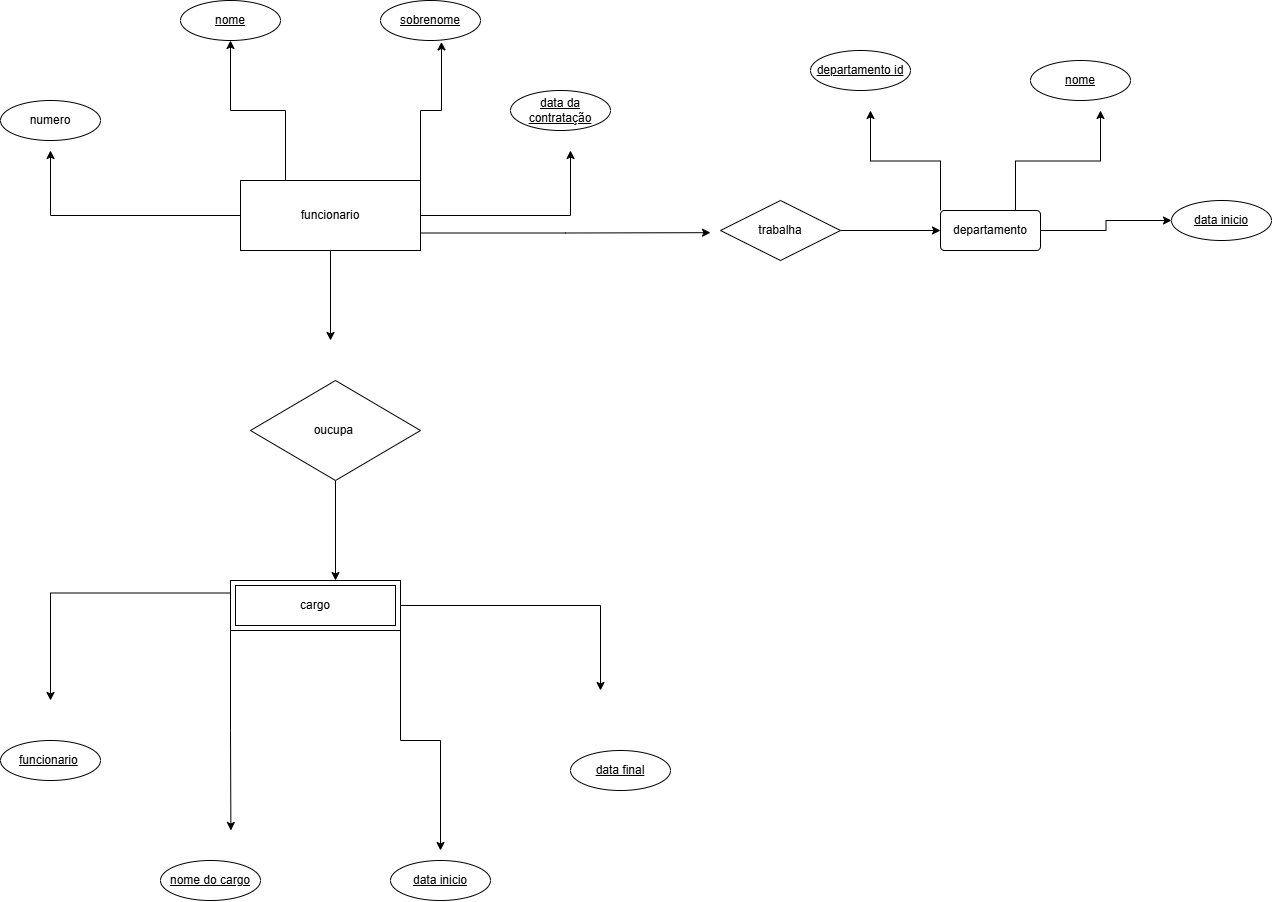

The diagram above was exported from draw.io. Its source (the exported page's mxGraphModel, read from the mxfile embedded in the PNG):
<mxGraphModel dx="1119" dy="1125" grid="1" gridSize="10" guides="1" tooltips="1" connect="1" arrows="1" fold="1" page="1" pageScale="1" pageWidth="827" pageHeight="1169" math="0" shadow="0">
  <root>
    <mxCell id="0" />
    <mxCell id="1" parent="0" />
    <mxCell id="3Bz9y76HuLuvCkBMgYJL-8" parent="1" style="ellipse;whiteSpace=wrap;html=1;align=center;" value="numero" vertex="1">
      <mxGeometry height="40" width="100" x="70" y="120" as="geometry" />
    </mxCell>
    <mxCell id="3Bz9y76HuLuvCkBMgYJL-9" parent="1" style="ellipse;whiteSpace=wrap;html=1;align=center;fontStyle=4;" value="nome" vertex="1">
      <mxGeometry height="40" width="100" x="250" y="20" as="geometry" />
    </mxCell>
    <mxCell id="3Bz9y76HuLuvCkBMgYJL-10" parent="1" style="ellipse;whiteSpace=wrap;html=1;align=center;fontStyle=4;" value="sobrenome" vertex="1">
      <mxGeometry height="40" width="100" x="450" y="20" as="geometry" />
    </mxCell>
    <mxCell id="3Bz9y76HuLuvCkBMgYJL-12" parent="1" style="ellipse;whiteSpace=wrap;html=1;align=center;fontStyle=4;" value="data da contratação" vertex="1">
      <mxGeometry height="40" width="100" x="580" y="110" as="geometry" />
    </mxCell>
    <mxCell id="3Bz9y76HuLuvCkBMgYJL-17" edge="1" parent="1" source="3Bz9y76HuLuvCkBMgYJL-13" style="edgeStyle=orthogonalEdgeStyle;rounded=0;orthogonalLoop=1;jettySize=auto;html=1;exitX=0.25;exitY=0;exitDx=0;exitDy=0;entryX=0.5;entryY=1;entryDx=0;entryDy=0;defaultLabelBackgroundColor=page;" target="3Bz9y76HuLuvCkBMgYJL-9">
      <mxGeometry relative="1" as="geometry" />
    </mxCell>
    <mxCell id="3Bz9y76HuLuvCkBMgYJL-18" edge="1" parent="1" source="3Bz9y76HuLuvCkBMgYJL-13" style="edgeStyle=orthogonalEdgeStyle;rounded=0;orthogonalLoop=1;jettySize=auto;html=1;defaultLabelBackgroundColor=page;">
      <mxGeometry relative="1" as="geometry">
        <mxPoint x="120" y="170" as="targetPoint" />
      </mxGeometry>
    </mxCell>
    <mxCell id="3Bz9y76HuLuvCkBMgYJL-20" edge="1" parent="1" source="3Bz9y76HuLuvCkBMgYJL-13" style="edgeStyle=orthogonalEdgeStyle;rounded=0;orthogonalLoop=1;jettySize=auto;html=1;exitX=1;exitY=0.5;exitDx=0;exitDy=0;defaultLabelBackgroundColor=page;">
      <mxGeometry relative="1" as="geometry">
        <mxPoint x="640" y="170" as="targetPoint" />
      </mxGeometry>
    </mxCell>
    <mxCell id="3Bz9y76HuLuvCkBMgYJL-27" edge="1" parent="1" source="3Bz9y76HuLuvCkBMgYJL-13" style="edgeStyle=orthogonalEdgeStyle;rounded=0;orthogonalLoop=1;jettySize=auto;html=1;exitX=1;exitY=0.75;exitDx=0;exitDy=0;defaultLabelBackgroundColor=page;">
      <mxGeometry relative="1" as="geometry">
        <mxPoint x="780" y="252.16666666666674" as="targetPoint" />
      </mxGeometry>
    </mxCell>
    <mxCell id="3Bz9y76HuLuvCkBMgYJL-36" edge="1" parent="1" source="3Bz9y76HuLuvCkBMgYJL-13" style="edgeStyle=orthogonalEdgeStyle;rounded=0;orthogonalLoop=1;jettySize=auto;html=1;defaultLabelBackgroundColor=page;">
      <mxGeometry relative="1" as="geometry">
        <mxPoint x="400.00000000000045" y="360" as="targetPoint" />
      </mxGeometry>
    </mxCell>
    <mxCell id="3Bz9y76HuLuvCkBMgYJL-13" parent="1" style="whiteSpace=wrap;html=1;align=center;" value="funcionario" vertex="1">
      <mxGeometry height="70" width="180" x="310" y="200" as="geometry" />
    </mxCell>
    <mxCell id="3Bz9y76HuLuvCkBMgYJL-37" edge="1" parent="1" source="3Bz9y76HuLuvCkBMgYJL-15" style="edgeStyle=orthogonalEdgeStyle;rounded=0;orthogonalLoop=1;jettySize=auto;html=1;defaultLabelBackgroundColor=page;">
      <mxGeometry relative="1" as="geometry">
        <mxPoint x="405" y="600" as="targetPoint" />
      </mxGeometry>
    </mxCell>
    <mxCell id="3Bz9y76HuLuvCkBMgYJL-15" parent="1" style="shape=rhombus;perimeter=rhombusPerimeter;whiteSpace=wrap;html=1;align=center;" value="oucupa&amp;nbsp;" vertex="1">
      <mxGeometry height="100" width="170" x="320" y="400" as="geometry" />
    </mxCell>
    <mxCell id="3Bz9y76HuLuvCkBMgYJL-38" edge="1" parent="1" source="3Bz9y76HuLuvCkBMgYJL-16" style="edgeStyle=orthogonalEdgeStyle;rounded=0;orthogonalLoop=1;jettySize=auto;html=1;exitX=0;exitY=0.25;exitDx=0;exitDy=0;defaultLabelBackgroundColor=page;">
      <mxGeometry relative="1" as="geometry">
        <mxPoint x="120" y="720" as="targetPoint" />
      </mxGeometry>
    </mxCell>
    <mxCell id="3Bz9y76HuLuvCkBMgYJL-39" edge="1" parent="1" source="3Bz9y76HuLuvCkBMgYJL-16" style="edgeStyle=orthogonalEdgeStyle;rounded=0;orthogonalLoop=1;jettySize=auto;html=1;defaultLabelBackgroundColor=page;exitX=1;exitY=0.5;exitDx=0;exitDy=0;">
      <mxGeometry relative="1" x="0.0035" as="geometry">
        <mxPoint x="670" y="710" as="targetPoint" />
      </mxGeometry>
    </mxCell>
    <mxCell id="3Bz9y76HuLuvCkBMgYJL-40" edge="1" parent="1" source="3Bz9y76HuLuvCkBMgYJL-16" style="edgeStyle=orthogonalEdgeStyle;rounded=0;orthogonalLoop=1;jettySize=auto;html=1;exitX=1;exitY=1;exitDx=0;exitDy=0;defaultLabelBackgroundColor=page;">
      <mxGeometry relative="1" as="geometry">
        <mxPoint x="510" y="870" as="targetPoint" />
      </mxGeometry>
    </mxCell>
    <mxCell id="3Bz9y76HuLuvCkBMgYJL-41" edge="1" parent="1" source="3Bz9y76HuLuvCkBMgYJL-16" style="edgeStyle=orthogonalEdgeStyle;rounded=0;orthogonalLoop=1;jettySize=auto;html=1;exitX=0;exitY=1;exitDx=0;exitDy=0;defaultLabelBackgroundColor=page;">
      <mxGeometry relative="1" as="geometry">
        <mxPoint x="300.3939393939395" y="850" as="targetPoint" />
      </mxGeometry>
    </mxCell>
    <mxCell id="3Bz9y76HuLuvCkBMgYJL-16" parent="1" style="shape=ext;margin=3;double=1;whiteSpace=wrap;html=1;align=center;" value="cargo" vertex="1">
      <mxGeometry height="50" width="170" x="300" y="600" as="geometry" />
    </mxCell>
    <mxCell id="3Bz9y76HuLuvCkBMgYJL-19" edge="1" parent="1" source="3Bz9y76HuLuvCkBMgYJL-13" style="edgeStyle=orthogonalEdgeStyle;rounded=0;orthogonalLoop=1;jettySize=auto;html=1;exitX=1;exitY=0;exitDx=0;exitDy=0;entryX=0.61;entryY=1.035;entryDx=0;entryDy=0;entryPerimeter=0;defaultLabelBackgroundColor=page;" target="3Bz9y76HuLuvCkBMgYJL-10">
      <mxGeometry relative="1" as="geometry" />
    </mxCell>
    <mxCell id="3Bz9y76HuLuvCkBMgYJL-22" parent="1" style="ellipse;whiteSpace=wrap;html=1;align=center;fontStyle=4;" value="funcionario&amp;nbsp;" vertex="1">
      <mxGeometry height="40" width="100" x="70" y="760" as="geometry" />
    </mxCell>
    <mxCell id="3Bz9y76HuLuvCkBMgYJL-23" parent="1" style="ellipse;whiteSpace=wrap;html=1;align=center;fontStyle=4;" value="nome do cargo" vertex="1">
      <mxGeometry height="40" width="100" x="230" y="880" as="geometry" />
    </mxCell>
    <mxCell id="3Bz9y76HuLuvCkBMgYJL-24" parent="1" style="ellipse;whiteSpace=wrap;html=1;align=center;fontStyle=4;" value="data inicio" vertex="1">
      <mxGeometry height="40" width="100" x="460" y="880" as="geometry" />
    </mxCell>
    <mxCell id="3Bz9y76HuLuvCkBMgYJL-25" parent="1" style="ellipse;whiteSpace=wrap;html=1;align=center;fontStyle=4;" value="data final" vertex="1">
      <mxGeometry height="40" width="100" x="640" y="770" as="geometry" />
    </mxCell>
    <mxCell id="3Bz9y76HuLuvCkBMgYJL-32" edge="1" parent="1" source="3Bz9y76HuLuvCkBMgYJL-26" style="edgeStyle=orthogonalEdgeStyle;rounded=0;orthogonalLoop=1;jettySize=auto;html=1;defaultLabelBackgroundColor=page;" target="3Bz9y76HuLuvCkBMgYJL-28" value="">
      <mxGeometry relative="1" as="geometry" />
    </mxCell>
    <mxCell id="3Bz9y76HuLuvCkBMgYJL-26" parent="1" style="shape=rhombus;perimeter=rhombusPerimeter;whiteSpace=wrap;html=1;align=center;" value="trabalha" vertex="1">
      <mxGeometry height="60" width="120" x="790" y="220" as="geometry" />
    </mxCell>
    <mxCell id="3Bz9y76HuLuvCkBMgYJL-33" edge="1" parent="1" source="3Bz9y76HuLuvCkBMgYJL-28" style="edgeStyle=orthogonalEdgeStyle;rounded=0;orthogonalLoop=1;jettySize=auto;html=1;defaultLabelBackgroundColor=page;" target="3Bz9y76HuLuvCkBMgYJL-31">
      <mxGeometry relative="1" as="geometry" />
    </mxCell>
    <mxCell id="3Bz9y76HuLuvCkBMgYJL-34" edge="1" parent="1" source="3Bz9y76HuLuvCkBMgYJL-28" style="edgeStyle=orthogonalEdgeStyle;rounded=0;orthogonalLoop=1;jettySize=auto;html=1;exitX=0.75;exitY=0;exitDx=0;exitDy=0;defaultLabelBackgroundColor=page;">
      <mxGeometry relative="1" as="geometry">
        <mxPoint x="1170" y="130" as="targetPoint" />
      </mxGeometry>
    </mxCell>
    <mxCell id="3Bz9y76HuLuvCkBMgYJL-35" edge="1" parent="1" source="3Bz9y76HuLuvCkBMgYJL-28" style="edgeStyle=orthogonalEdgeStyle;rounded=0;orthogonalLoop=1;jettySize=auto;html=1;exitX=0;exitY=0;exitDx=0;exitDy=0;defaultLabelBackgroundColor=page;">
      <mxGeometry relative="1" as="geometry">
        <mxPoint x="940" y="130" as="targetPoint" />
      </mxGeometry>
    </mxCell>
    <mxCell id="3Bz9y76HuLuvCkBMgYJL-28" parent="1" style="rounded=1;arcSize=10;whiteSpace=wrap;html=1;align=center;" value="departamento" vertex="1">
      <mxGeometry height="40" width="100" x="1010" y="230" as="geometry" />
    </mxCell>
    <mxCell id="3Bz9y76HuLuvCkBMgYJL-29" parent="1" style="ellipse;whiteSpace=wrap;html=1;align=center;fontStyle=4;" value="departamento id" vertex="1">
      <mxGeometry height="40" width="100" x="880" y="70" as="geometry" />
    </mxCell>
    <mxCell id="3Bz9y76HuLuvCkBMgYJL-30" parent="1" style="ellipse;whiteSpace=wrap;html=1;align=center;fontStyle=4;" value="nome" vertex="1">
      <mxGeometry height="40" width="100" x="1100" y="80" as="geometry" />
    </mxCell>
    <mxCell id="3Bz9y76HuLuvCkBMgYJL-31" parent="1" style="ellipse;whiteSpace=wrap;html=1;align=center;fontStyle=4;" value="data inicio" vertex="1">
      <mxGeometry height="40" width="100" x="1241" y="220" as="geometry" />
    </mxCell>
  </root>
</mxGraphModel>